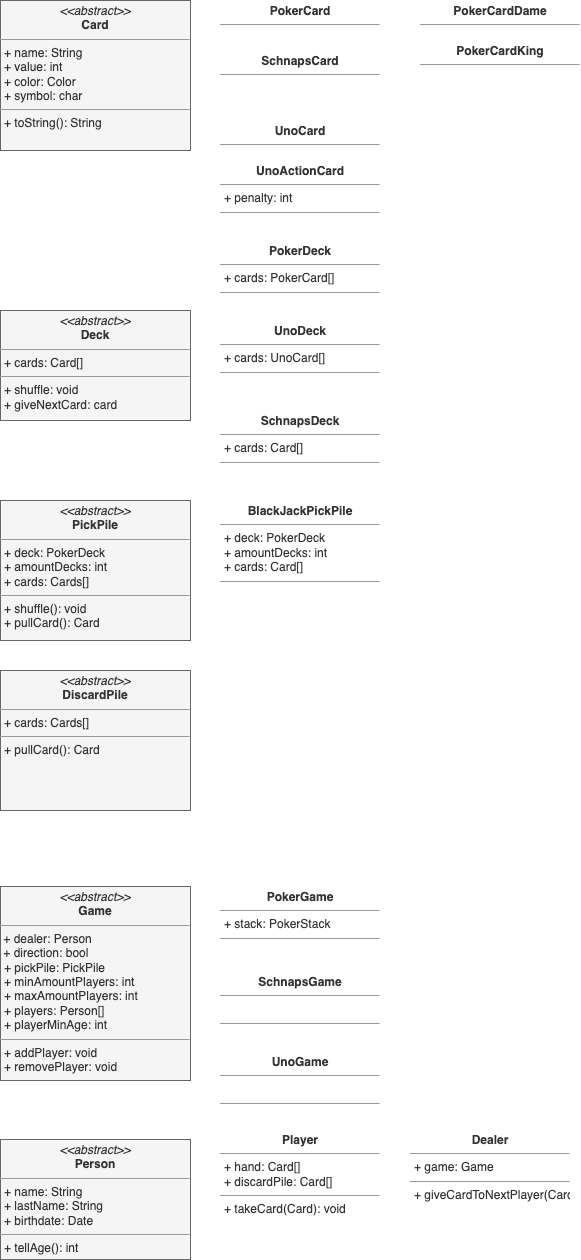

The diagram above was exported from draw.io. Its source (the exported page's mxGraphModel, read from the mxfile embedded in the PNG):
<mxGraphModel dx="229" dy="599" grid="1" gridSize="10" guides="1" tooltips="1" connect="1" arrows="1" fold="1" page="1" pageScale="1" pageWidth="827" pageHeight="1169" math="0" shadow="0">
  <root>
    <mxCell id="0" />
    <mxCell id="1" parent="0" />
    <mxCell id="2" value="&lt;p style=&quot;margin: 0px ; margin-top: 4px ; text-align: center&quot;&gt;&lt;i&gt;&amp;lt;&amp;lt;abstract&amp;gt;&amp;gt;&lt;/i&gt;&lt;br&gt;&lt;b&gt;Card&lt;/b&gt;&lt;/p&gt;&lt;hr size=&quot;1&quot;&gt;&lt;p style=&quot;margin: 0px ; margin-left: 4px&quot;&gt;+ name: String&lt;br&gt;+ value: int&lt;/p&gt;&lt;p style=&quot;margin: 0px ; margin-left: 4px&quot;&gt;+ color: Color&lt;/p&gt;&lt;p style=&quot;margin: 0px ; margin-left: 4px&quot;&gt;+ symbol: char&lt;/p&gt;&lt;hr size=&quot;1&quot;&gt;&lt;p style=&quot;margin: 0px ; margin-left: 4px&quot;&gt;+ toString(): String&lt;br&gt;&lt;/p&gt;" style="verticalAlign=top;align=left;overflow=fill;fontSize=12;fontFamily=Helvetica;html=1;fillColor=#f5f5f5;fontColor=#333333;strokeColor=#666666;" parent="1" vertex="1">
      <mxGeometry x="20" y="20" width="190" height="150" as="geometry" />
    </mxCell>
    <mxCell id="13" value="&lt;p style=&quot;margin: 0px ; margin-top: 4px ; text-align: center&quot;&gt;&lt;i&gt;&amp;lt;&amp;lt;abstract&amp;gt;&amp;gt;&lt;/i&gt;&lt;br&gt;&lt;b&gt;Deck&lt;/b&gt;&lt;/p&gt;&lt;hr size=&quot;1&quot;&gt;&lt;p style=&quot;margin: 0px ; margin-left: 4px&quot;&gt;+ cards: Card[]&lt;br&gt;&lt;/p&gt;&lt;hr size=&quot;1&quot;&gt;&lt;p style=&quot;margin: 0px ; margin-left: 4px&quot;&gt;+ shuffle: void&lt;br style=&quot;padding: 0px ; margin: 0px&quot;&gt;+ giveNextCard: card&lt;br&gt;&lt;/p&gt;" style="verticalAlign=top;align=left;overflow=fill;fontSize=12;fontFamily=Helvetica;html=1;fillColor=#f5f5f5;fontColor=#333333;strokeColor=#666666;" parent="1" vertex="1">
      <mxGeometry x="20" y="330" width="190" height="110" as="geometry" />
    </mxCell>
    <mxCell id="14" value="&lt;p style=&quot;margin: 0px ; margin-top: 4px ; text-align: center&quot;&gt;&lt;i&gt;&amp;lt;&amp;lt;abstract&amp;gt;&amp;gt;&lt;/i&gt;&lt;br&gt;&lt;b&gt;Game&lt;/b&gt;&lt;/p&gt;&lt;hr size=&quot;1&quot;&gt;&amp;nbsp;+ dealer: Person&lt;br&gt;&amp;nbsp;+ direction: bool&lt;p style=&quot;margin: 0px ; margin-left: 4px&quot;&gt;+ pickPile: PickPile&lt;/p&gt;&lt;p style=&quot;margin: 0px ; margin-left: 4px&quot;&gt;+ minAmountPlayers: int&lt;/p&gt;&lt;p style=&quot;margin: 0px ; margin-left: 4px&quot;&gt;+ maxAmountPlayers: int&lt;/p&gt;&lt;p style=&quot;margin: 0px ; margin-left: 4px&quot;&gt;+ players: Person[]&lt;/p&gt;&lt;p style=&quot;margin: 0px ; margin-left: 4px&quot;&gt;+ playerMinAge: int&lt;/p&gt;&lt;hr size=&quot;1&quot;&gt;&lt;p style=&quot;margin: 0px ; margin-left: 4px&quot;&gt;+ addPlayer: void&lt;br style=&quot;padding: 0px ; margin: 0px&quot;&gt;+ removePlayer: void&lt;br&gt;&lt;/p&gt;" style="verticalAlign=top;align=left;overflow=fill;fontSize=12;fontFamily=Helvetica;html=1;fillColor=#f5f5f5;fontColor=#333333;strokeColor=#666666;" parent="1" vertex="1">
      <mxGeometry x="20" y="906" width="190" height="194" as="geometry" />
    </mxCell>
    <mxCell id="15" value="&lt;p style=&quot;margin: 0px ; margin-top: 4px ; text-align: center&quot;&gt;&lt;i&gt;&amp;lt;&amp;lt;abstract&amp;gt;&amp;gt;&lt;/i&gt;&lt;br&gt;&lt;b&gt;Person&lt;/b&gt;&lt;/p&gt;&lt;hr size=&quot;1&quot;&gt;&lt;p style=&quot;margin: 0px ; margin-left: 4px&quot;&gt;+ name: String&lt;br&gt;&lt;/p&gt;&lt;p style=&quot;margin: 0px ; margin-left: 4px&quot;&gt;+ lastName: String&lt;/p&gt;&lt;p style=&quot;margin: 0px ; margin-left: 4px&quot;&gt;+ birthdate: Date&lt;/p&gt;&lt;hr size=&quot;1&quot;&gt;&lt;p style=&quot;margin: 0px ; margin-left: 4px&quot;&gt;+ tellAge(): int&lt;br&gt;&lt;/p&gt;" style="verticalAlign=top;align=left;overflow=fill;fontSize=12;fontFamily=Helvetica;html=1;fillColor=#f5f5f5;fontColor=#333333;strokeColor=#666666;" parent="1" vertex="1">
      <mxGeometry x="20" y="1159" width="190" height="120" as="geometry" />
    </mxCell>
    <mxCell id="36" value="&lt;p style=&quot;margin: 0px ; margin-top: 4px ; text-align: center&quot;&gt;&lt;b&gt;Player&lt;/b&gt;&lt;/p&gt;&lt;hr size=&quot;1&quot;&gt;&lt;p style=&quot;margin: 0px ; margin-left: 4px&quot;&gt;+ hand: Card[]&lt;br&gt;&lt;/p&gt;&lt;p style=&quot;margin: 0px ; margin-left: 4px&quot;&gt;+ discardPile: Card[]&lt;/p&gt;&lt;hr size=&quot;1&quot;&gt;&lt;p style=&quot;margin: 0px ; margin-left: 4px&quot;&gt;+ takeCard(Card): void&lt;br&gt;&lt;/p&gt;" style="verticalAlign=top;align=left;overflow=fill;fontSize=12;fontFamily=Helvetica;html=1;strokeColor=#FFFFFF;fillColor=#FFFFFF;fontColor=#333333;" vertex="1" parent="1">
      <mxGeometry x="240" y="1149" width="160" height="89" as="geometry" />
    </mxCell>
    <mxCell id="37" value="&lt;p style=&quot;margin: 0px ; margin-top: 4px ; text-align: center&quot;&gt;&lt;b&gt;Dealer&lt;/b&gt;&lt;/p&gt;&lt;hr size=&quot;1&quot;&gt;&lt;p style=&quot;margin: 0px ; margin-left: 4px&quot;&gt;+ game: Game&lt;br&gt;&lt;/p&gt;&lt;hr size=&quot;1&quot;&gt;&lt;p style=&quot;margin: 0px ; margin-left: 4px&quot;&gt;+ giveCardToNextPlayer(Card): void&lt;br&gt;&lt;/p&gt;" style="verticalAlign=top;align=left;overflow=fill;fontSize=12;fontFamily=Helvetica;html=1;strokeColor=#FFFFFF;fillColor=#FFFFFF;fontColor=#333333;" vertex="1" parent="1">
      <mxGeometry x="430" y="1149" width="160" height="90" as="geometry" />
    </mxCell>
    <mxCell id="38" value="&lt;p style=&quot;margin: 0px ; margin-top: 4px ; text-align: center&quot;&gt;&lt;b&gt;UnoDeck&lt;/b&gt;&lt;/p&gt;&lt;hr size=&quot;1&quot;&gt;&lt;p style=&quot;margin: 0px ; margin-left: 4px&quot;&gt;+ cards: UnoCard[]&lt;br&gt;&lt;/p&gt;&lt;hr size=&quot;1&quot;&gt;&lt;p style=&quot;margin: 0px ; margin-left: 4px&quot;&gt;&lt;br&gt;&lt;/p&gt;" style="verticalAlign=top;align=left;overflow=fill;fontSize=12;fontFamily=Helvetica;html=1;strokeColor=#FFFFFF;fillColor=#FFFFFF;fontColor=#333333;" vertex="1" parent="1">
      <mxGeometry x="240" y="340" width="160" height="60" as="geometry" />
    </mxCell>
    <mxCell id="39" value="&lt;p style=&quot;margin: 0px ; margin-top: 4px ; text-align: center&quot;&gt;&lt;b&gt;PokerDeck&lt;/b&gt;&lt;/p&gt;&lt;hr size=&quot;1&quot;&gt;&lt;p style=&quot;margin: 0px ; margin-left: 4px&quot;&gt;+ cards: PokerCard[]&lt;br&gt;&lt;/p&gt;&lt;hr size=&quot;1&quot;&gt;&lt;p style=&quot;margin: 0px ; margin-left: 4px&quot;&gt;&lt;br&gt;&lt;/p&gt;" style="verticalAlign=top;align=left;overflow=fill;fontSize=12;fontFamily=Helvetica;html=1;strokeColor=#FFFFFF;fillColor=#FFFFFF;fontColor=#333333;" vertex="1" parent="1">
      <mxGeometry x="240" y="260" width="160" height="60" as="geometry" />
    </mxCell>
    <mxCell id="40" value="&lt;p style=&quot;margin: 0px ; margin-top: 4px ; text-align: center&quot;&gt;&lt;b&gt;SchnapsDeck&lt;/b&gt;&lt;/p&gt;&lt;hr size=&quot;1&quot;&gt;&lt;p style=&quot;margin: 0px ; margin-left: 4px&quot;&gt;+ cards: Card[]&lt;br&gt;&lt;/p&gt;&lt;hr size=&quot;1&quot;&gt;&lt;p style=&quot;margin: 0px ; margin-left: 4px&quot;&gt;&lt;br&gt;&lt;/p&gt;" style="verticalAlign=top;align=left;overflow=fill;fontSize=12;fontFamily=Helvetica;html=1;strokeColor=#FFFFFF;fillColor=#FFFFFF;fontColor=#333333;" vertex="1" parent="1">
      <mxGeometry x="240" y="430" width="160" height="60" as="geometry" />
    </mxCell>
    <mxCell id="41" value="&lt;p style=&quot;margin: 0px ; margin-top: 4px ; text-align: center&quot;&gt;&lt;b&gt;PokerGame&lt;/b&gt;&lt;/p&gt;&lt;hr size=&quot;1&quot;&gt;&lt;p style=&quot;margin: 0px ; margin-left: 4px&quot;&gt;+ stack: PokerStack&lt;/p&gt;&lt;hr size=&quot;1&quot;&gt;&lt;p style=&quot;margin: 0px ; margin-left: 4px&quot;&gt;&lt;br&gt;&lt;/p&gt;" style="verticalAlign=top;align=left;overflow=fill;fontSize=12;fontFamily=Helvetica;html=1;strokeColor=#FFFFFF;fillColor=#FFFFFF;fontColor=#333333;" vertex="1" parent="1">
      <mxGeometry x="240" y="906" width="160" height="60" as="geometry" />
    </mxCell>
    <mxCell id="42" value="&lt;p style=&quot;margin: 0px ; margin-top: 4px ; text-align: center&quot;&gt;&lt;b&gt;SchnapsGame&lt;/b&gt;&lt;/p&gt;&lt;hr size=&quot;1&quot;&gt;&lt;p style=&quot;margin: 0px ; margin-left: 4px&quot;&gt;&lt;br&gt;&lt;/p&gt;&lt;hr size=&quot;1&quot;&gt;&lt;p style=&quot;margin: 0px ; margin-left: 4px&quot;&gt;&lt;br&gt;&lt;/p&gt;" style="verticalAlign=top;align=left;overflow=fill;fontSize=12;fontFamily=Helvetica;html=1;strokeColor=#FFFFFF;fillColor=#FFFFFF;fontColor=#333333;" vertex="1" parent="1">
      <mxGeometry x="240" y="991" width="160" height="60" as="geometry" />
    </mxCell>
    <mxCell id="43" value="&lt;p style=&quot;margin: 0px ; margin-top: 4px ; text-align: center&quot;&gt;&lt;b&gt;UnoGame&lt;/b&gt;&lt;/p&gt;&lt;hr size=&quot;1&quot;&gt;&lt;p style=&quot;margin: 0px ; margin-left: 4px&quot;&gt;&lt;br&gt;&lt;/p&gt;&lt;hr size=&quot;1&quot;&gt;&lt;p style=&quot;margin: 0px ; margin-left: 4px&quot;&gt;&lt;br&gt;&lt;/p&gt;" style="verticalAlign=top;align=left;overflow=fill;fontSize=12;fontFamily=Helvetica;html=1;strokeColor=#FFFFFF;fillColor=#FFFFFF;fontColor=#333333;" vertex="1" parent="1">
      <mxGeometry x="240" y="1071" width="160" height="60" as="geometry" />
    </mxCell>
    <mxCell id="44" value="&lt;p style=&quot;margin: 0px ; margin-top: 4px ; text-align: center&quot;&gt;&lt;b&gt;PokerCard&lt;/b&gt;&lt;/p&gt;&lt;hr size=&quot;1&quot;&gt;&lt;p style=&quot;margin: 0px ; margin-left: 4px&quot;&gt;&lt;br&gt;&lt;/p&gt;&lt;hr size=&quot;1&quot;&gt;&lt;p style=&quot;margin: 0px ; margin-left: 4px&quot;&gt;&lt;br&gt;&lt;/p&gt;" style="verticalAlign=top;align=left;overflow=fill;fontSize=12;fontFamily=Helvetica;html=1;strokeColor=#FFFFFF;fillColor=#FFFFFF;fontColor=#333333;" vertex="1" parent="1">
      <mxGeometry x="240" y="20" width="160" height="30" as="geometry" />
    </mxCell>
    <mxCell id="45" value="&lt;p style=&quot;margin: 0px ; margin-top: 4px ; text-align: center&quot;&gt;&lt;b&gt;SchnapsCard&lt;/b&gt;&lt;/p&gt;&lt;hr size=&quot;1&quot;&gt;&lt;p style=&quot;margin: 0px ; margin-left: 4px&quot;&gt;&lt;br&gt;&lt;/p&gt;&lt;hr size=&quot;1&quot;&gt;&lt;p style=&quot;margin: 0px ; margin-left: 4px&quot;&gt;&lt;br&gt;&lt;/p&gt;" style="verticalAlign=top;align=left;overflow=fill;fontSize=12;fontFamily=Helvetica;html=1;strokeColor=#FFFFFF;fillColor=#FFFFFF;fontColor=#333333;" vertex="1" parent="1">
      <mxGeometry x="240" y="70" width="160" height="30" as="geometry" />
    </mxCell>
    <mxCell id="46" value="&lt;p style=&quot;margin: 0px ; margin-top: 4px ; text-align: center&quot;&gt;&lt;b&gt;UnoCard&lt;/b&gt;&lt;/p&gt;&lt;hr size=&quot;1&quot;&gt;&lt;p style=&quot;margin: 0px ; margin-left: 4px&quot;&gt;&lt;br&gt;&lt;/p&gt;&lt;hr size=&quot;1&quot;&gt;&lt;p style=&quot;margin: 0px ; margin-left: 4px&quot;&gt;&lt;br&gt;&lt;/p&gt;" style="verticalAlign=top;align=left;overflow=fill;fontSize=12;fontFamily=Helvetica;html=1;strokeColor=#FFFFFF;fillColor=#FFFFFF;fontColor=#333333;" vertex="1" parent="1">
      <mxGeometry x="240" y="140" width="160" height="30" as="geometry" />
    </mxCell>
    <mxCell id="47" value="&lt;p style=&quot;margin: 0px ; margin-top: 4px ; text-align: center&quot;&gt;&lt;b&gt;UnoActionCard&lt;/b&gt;&lt;/p&gt;&lt;hr size=&quot;1&quot;&gt;&lt;p style=&quot;margin: 0px ; margin-left: 4px&quot;&gt;+ penalty: int&lt;br&gt;&lt;/p&gt;&lt;hr size=&quot;1&quot;&gt;&lt;p style=&quot;margin: 0px ; margin-left: 4px&quot;&gt;&lt;br&gt;&lt;/p&gt;" style="verticalAlign=top;align=left;overflow=fill;fontSize=12;fontFamily=Helvetica;html=1;strokeColor=#FFFFFF;fillColor=#FFFFFF;fontColor=#333333;" vertex="1" parent="1">
      <mxGeometry x="240" y="180" width="160" height="60" as="geometry" />
    </mxCell>
    <mxCell id="48" value="&lt;p style=&quot;margin: 0px ; margin-top: 4px ; text-align: center&quot;&gt;&lt;i&gt;&amp;lt;&amp;lt;abstract&amp;gt;&amp;gt;&lt;/i&gt;&lt;br&gt;&lt;b&gt;PickPile&lt;/b&gt;&lt;/p&gt;&lt;hr size=&quot;1&quot;&gt;&lt;p style=&quot;margin: 0px 0px 0px 4px&quot;&gt;+ deck: PokerDeck&lt;br&gt;&lt;/p&gt;&lt;p style=&quot;margin: 0px 0px 0px 4px&quot;&gt;+ amountDecks: int&lt;br&gt;&lt;/p&gt;&lt;p style=&quot;margin: 0px ; margin-left: 4px&quot;&gt;+ cards: Cards[]&lt;br&gt;&lt;/p&gt;&lt;hr size=&quot;1&quot;&gt;&lt;p style=&quot;margin: 0px ; margin-left: 4px&quot;&gt;+ shuffle(): void&lt;br&gt;&lt;/p&gt;&lt;p style=&quot;margin: 0px ; margin-left: 4px&quot;&gt;+ pullCard(): Card&lt;/p&gt;" style="verticalAlign=top;align=left;overflow=fill;fontSize=12;fontFamily=Helvetica;html=1;fillColor=#f5f5f5;fontColor=#333333;strokeColor=#666666;" vertex="1" parent="1">
      <mxGeometry x="20" y="520" width="190" height="140" as="geometry" />
    </mxCell>
    <mxCell id="49" value="&lt;p style=&quot;margin: 0px ; margin-top: 4px ; text-align: center&quot;&gt;&lt;b&gt;BlackJackPickPile&lt;/b&gt;&lt;/p&gt;&lt;hr size=&quot;1&quot;&gt;&lt;p style=&quot;margin: 0px ; margin-left: 4px&quot;&gt;+ deck: PokerDeck&lt;br&gt;&lt;/p&gt;&lt;p style=&quot;margin: 0px ; margin-left: 4px&quot;&gt;+ amountDecks: int&lt;br&gt;&lt;/p&gt;&lt;p style=&quot;margin: 0px ; margin-left: 4px&quot;&gt;+ cards: Card[]&lt;/p&gt;&lt;hr size=&quot;1&quot;&gt;&lt;p style=&quot;margin: 0px ; margin-left: 4px&quot;&gt;&lt;br&gt;&lt;/p&gt;" style="verticalAlign=top;align=left;overflow=fill;fontSize=12;fontFamily=Helvetica;html=1;strokeColor=#FFFFFF;fillColor=#FFFFFF;fontColor=#333333;" vertex="1" parent="1">
      <mxGeometry x="240" y="520" width="160" height="90" as="geometry" />
    </mxCell>
    <mxCell id="50" value="&lt;p style=&quot;margin: 0px ; margin-top: 4px ; text-align: center&quot;&gt;&lt;i&gt;&amp;lt;&amp;lt;abstract&amp;gt;&amp;gt;&lt;/i&gt;&lt;br&gt;&lt;b&gt;DiscardPile&lt;/b&gt;&lt;/p&gt;&lt;hr size=&quot;1&quot;&gt;&lt;p style=&quot;margin: 0px 0px 0px 4px&quot;&gt;&lt;span&gt;+ cards: Cards[]&lt;/span&gt;&lt;br&gt;&lt;/p&gt;&lt;hr size=&quot;1&quot;&gt;&lt;p style=&quot;margin: 0px ; margin-left: 4px&quot;&gt;&lt;span&gt;+ pullCard(): Card&lt;/span&gt;&lt;br&gt;&lt;/p&gt;" style="verticalAlign=top;align=left;overflow=fill;fontSize=12;fontFamily=Helvetica;html=1;fillColor=#f5f5f5;fontColor=#333333;strokeColor=#666666;" vertex="1" parent="1">
      <mxGeometry x="20" y="690" width="190" height="140" as="geometry" />
    </mxCell>
    <mxCell id="52" value="&lt;p style=&quot;margin: 0px ; margin-top: 4px ; text-align: center&quot;&gt;&lt;b&gt;PokerCardDame&lt;/b&gt;&lt;/p&gt;&lt;hr size=&quot;1&quot;&gt;&lt;p style=&quot;margin: 0px ; margin-left: 4px&quot;&gt;&lt;br&gt;&lt;/p&gt;&lt;hr size=&quot;1&quot;&gt;&lt;p style=&quot;margin: 0px ; margin-left: 4px&quot;&gt;&lt;br&gt;&lt;/p&gt;" style="verticalAlign=top;align=left;overflow=fill;fontSize=12;fontFamily=Helvetica;html=1;strokeColor=#FFFFFF;fillColor=#FFFFFF;fontColor=#333333;" vertex="1" parent="1">
      <mxGeometry x="440" y="20" width="160" height="30" as="geometry" />
    </mxCell>
    <mxCell id="53" value="&lt;p style=&quot;margin: 0px ; margin-top: 4px ; text-align: center&quot;&gt;&lt;b&gt;PokerCardKing&lt;/b&gt;&lt;/p&gt;&lt;hr size=&quot;1&quot;&gt;&lt;p style=&quot;margin: 0px ; margin-left: 4px&quot;&gt;&lt;br&gt;&lt;/p&gt;&lt;hr size=&quot;1&quot;&gt;&lt;p style=&quot;margin: 0px ; margin-left: 4px&quot;&gt;&lt;br&gt;&lt;/p&gt;" style="verticalAlign=top;align=left;overflow=fill;fontSize=12;fontFamily=Helvetica;html=1;strokeColor=#FFFFFF;fillColor=#FFFFFF;fontColor=#333333;" vertex="1" parent="1">
      <mxGeometry x="440" y="60" width="160" height="30" as="geometry" />
    </mxCell>
  </root>
</mxGraphModel>